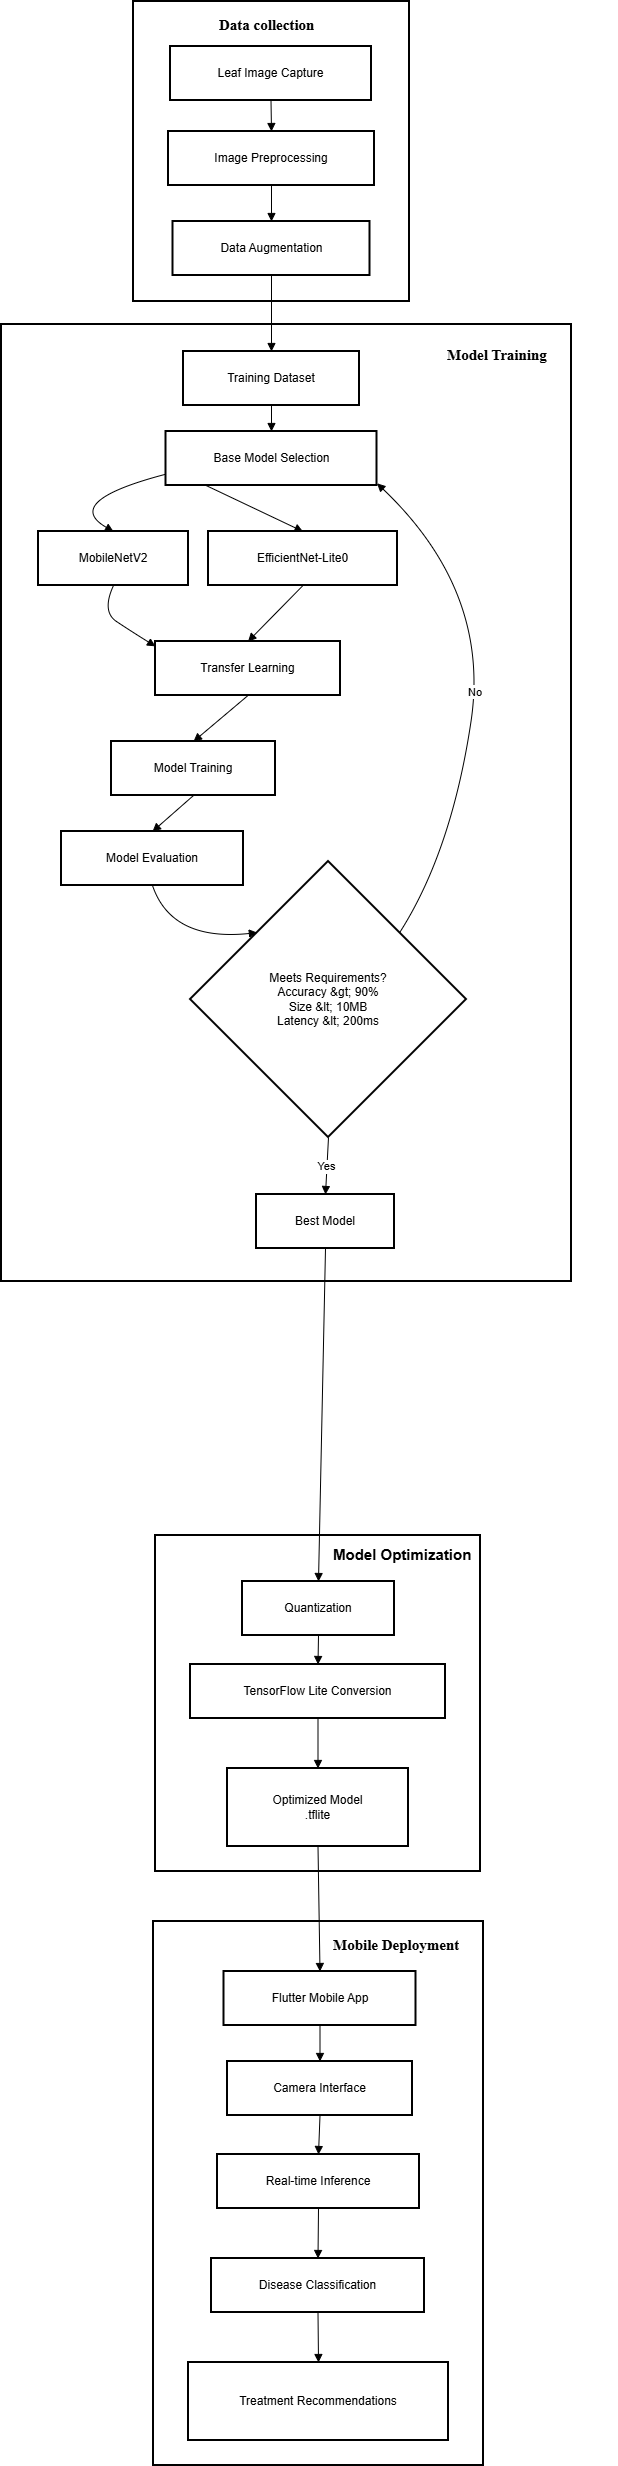

The diagram above was exported from draw.io. Its source (the exported page's mxGraphModel, read from the mxfile embedded in the PNG):
<mxGraphModel dx="2562" dy="1232" grid="1" gridSize="10" guides="1" tooltips="1" connect="1" arrows="1" fold="1" page="1" pageScale="1" pageWidth="850" pageHeight="1100" background="none" math="0" shadow="0">
  <root>
    <mxCell id="0" />
    <mxCell id="1" parent="0" />
    <mxCell id="Mam5LgyNHZaxwX5Em0YS-1" parent="1" style="whiteSpace=wrap;strokeWidth=2;" value="Mobile Deployment" vertex="1">
      <mxGeometry height="544" width="330" x="612" y="2350" as="geometry" />
    </mxCell>
    <mxCell id="Mam5LgyNHZaxwX5Em0YS-2" parent="1" style="whiteSpace=wrap;strokeWidth=2;" value="Model Optimization" vertex="1">
      <mxGeometry height="336" width="325" x="614" y="1964" as="geometry" />
    </mxCell>
    <mxCell id="Mam5LgyNHZaxwX5Em0YS-3" parent="1" style="whiteSpace=wrap;strokeWidth=2;" value="" vertex="1">
      <mxGeometry height="957" width="570" x="460" y="753" as="geometry" />
    </mxCell>
    <mxCell id="Mam5LgyNHZaxwX5Em0YS-4" parent="1" style="whiteSpace=wrap;strokeWidth=2;" value="Data Collection" vertex="1">
      <mxGeometry height="300" width="276" x="592" y="430" as="geometry" />
    </mxCell>
    <mxCell id="Mam5LgyNHZaxwX5Em0YS-5" parent="1" style="whiteSpace=wrap;strokeWidth=2;" value="Leaf Image Capture" vertex="1">
      <mxGeometry height="54" width="201" x="629" y="475" as="geometry" />
    </mxCell>
    <mxCell id="Mam5LgyNHZaxwX5Em0YS-6" parent="1" style="whiteSpace=wrap;strokeWidth=2;" value="Image Preprocessing" vertex="1">
      <mxGeometry height="54" width="206" x="627" y="560" as="geometry" />
    </mxCell>
    <mxCell id="Mam5LgyNHZaxwX5Em0YS-7" parent="1" style="whiteSpace=wrap;strokeWidth=2;" value="Data Augmentation" vertex="1">
      <mxGeometry height="54" width="197" x="631.5" y="650" as="geometry" />
    </mxCell>
    <mxCell id="Mam5LgyNHZaxwX5Em0YS-8" parent="1" style="whiteSpace=wrap;strokeWidth=2;" value="Training Dataset" vertex="1">
      <mxGeometry height="54" width="176" x="642" y="780" as="geometry" />
    </mxCell>
    <mxCell id="Mam5LgyNHZaxwX5Em0YS-9" parent="1" style="whiteSpace=wrap;strokeWidth=2;" value="Base Model Selection" vertex="1">
      <mxGeometry height="54" width="211" x="624.5" y="860" as="geometry" />
    </mxCell>
    <mxCell id="Mam5LgyNHZaxwX5Em0YS-10" parent="1" style="whiteSpace=wrap;strokeWidth=2;" value="MobileNetV2" vertex="1">
      <mxGeometry height="54" width="150" x="497" y="960" as="geometry" />
    </mxCell>
    <mxCell id="Mam5LgyNHZaxwX5Em0YS-11" parent="1" style="whiteSpace=wrap;strokeWidth=2;" value="EfficientNet-Lite0" vertex="1">
      <mxGeometry height="54" width="189" x="667" y="960" as="geometry" />
    </mxCell>
    <mxCell id="Mam5LgyNHZaxwX5Em0YS-13" parent="1" style="whiteSpace=wrap;strokeWidth=2;" value="Transfer Learning" vertex="1">
      <mxGeometry height="54" width="185" x="614" y="1070" as="geometry" />
    </mxCell>
    <mxCell id="Mam5LgyNHZaxwX5Em0YS-14" parent="1" style="whiteSpace=wrap;strokeWidth=2;" value="Model Training" vertex="1">
      <mxGeometry height="54" width="164" x="570" y="1170" as="geometry" />
    </mxCell>
    <mxCell id="Mam5LgyNHZaxwX5Em0YS-15" parent="1" style="whiteSpace=wrap;strokeWidth=2;" value="Model Evaluation" vertex="1">
      <mxGeometry height="54" width="182" x="520" y="1260" as="geometry" />
    </mxCell>
    <mxCell id="Mam5LgyNHZaxwX5Em0YS-16" parent="1" style="rhombus;strokeWidth=2;whiteSpace=wrap;" value="Meets Requirements?&#10;Accuracy &amp;gt; 90%&#10;Size &amp;lt; 10MB&#10;Latency &amp;lt; 200ms" vertex="1">
      <mxGeometry height="276" width="276" x="649" y="1290" as="geometry" />
    </mxCell>
    <mxCell id="Mam5LgyNHZaxwX5Em0YS-17" parent="1" style="whiteSpace=wrap;strokeWidth=2;" value="Best Model" vertex="1">
      <mxGeometry height="54" width="138" x="715" y="1623" as="geometry" />
    </mxCell>
    <mxCell id="Mam5LgyNHZaxwX5Em0YS-18" parent="1" style="whiteSpace=wrap;strokeWidth=2;" value="Quantization" vertex="1">
      <mxGeometry height="54" width="152" x="701" y="2010" as="geometry" />
    </mxCell>
    <mxCell id="Mam5LgyNHZaxwX5Em0YS-19" parent="1" style="whiteSpace=wrap;strokeWidth=2;" value="TensorFlow Lite Conversion" vertex="1">
      <mxGeometry height="54" width="255" x="649" y="2093" as="geometry" />
    </mxCell>
    <mxCell id="Mam5LgyNHZaxwX5Em0YS-20" parent="1" style="whiteSpace=wrap;strokeWidth=2;" value="Optimized Model&#10;.tflite" vertex="1">
      <mxGeometry height="78" width="181" x="686" y="2197" as="geometry" />
    </mxCell>
    <mxCell id="Mam5LgyNHZaxwX5Em0YS-21" parent="1" style="whiteSpace=wrap;strokeWidth=2;" value="Flutter Mobile App" vertex="1">
      <mxGeometry height="54" width="192" x="682.5" y="2400" as="geometry" />
    </mxCell>
    <mxCell id="Mam5LgyNHZaxwX5Em0YS-22" parent="1" style="whiteSpace=wrap;strokeWidth=2;" value="Camera Interface" vertex="1">
      <mxGeometry height="54" width="185" x="686" y="2490" as="geometry" />
    </mxCell>
    <mxCell id="Mam5LgyNHZaxwX5Em0YS-23" parent="1" style="whiteSpace=wrap;strokeWidth=2;" value="Real-time Inference" vertex="1">
      <mxGeometry height="54" width="202" x="676" y="2583" as="geometry" />
    </mxCell>
    <mxCell id="Mam5LgyNHZaxwX5Em0YS-24" parent="1" style="whiteSpace=wrap;strokeWidth=2;" value="Disease Classification" vertex="1">
      <mxGeometry height="54" width="213" x="670" y="2687" as="geometry" />
    </mxCell>
    <mxCell id="Mam5LgyNHZaxwX5Em0YS-25" parent="1" style="whiteSpace=wrap;strokeWidth=2;" value="Treatment Recommendations" vertex="1">
      <mxGeometry height="78" width="260" x="647" y="2791" as="geometry" />
    </mxCell>
    <mxCell id="Mam5LgyNHZaxwX5Em0YS-26" edge="1" parent="1" source="Mam5LgyNHZaxwX5Em0YS-5" style="curved=1;startArrow=none;endArrow=block;exitX=0.5;exitY=1;entryX=0.5;entryY=0;rounded=0;" target="Mam5LgyNHZaxwX5Em0YS-6" value="">
      <mxGeometry relative="1" as="geometry">
        <Array as="points" />
      </mxGeometry>
    </mxCell>
    <mxCell id="Mam5LgyNHZaxwX5Em0YS-27" edge="1" parent="1" source="Mam5LgyNHZaxwX5Em0YS-6" style="curved=1;startArrow=none;endArrow=block;exitX=0.5;exitY=1;entryX=0.5;entryY=0;rounded=0;" target="Mam5LgyNHZaxwX5Em0YS-7" value="">
      <mxGeometry relative="1" as="geometry">
        <Array as="points" />
      </mxGeometry>
    </mxCell>
    <mxCell id="Mam5LgyNHZaxwX5Em0YS-28" edge="1" parent="1" source="Mam5LgyNHZaxwX5Em0YS-7" style="curved=1;startArrow=none;endArrow=block;exitX=0.5;exitY=1;entryX=0.5;entryY=0;rounded=0;" target="Mam5LgyNHZaxwX5Em0YS-8" value="">
      <mxGeometry relative="1" as="geometry">
        <Array as="points" />
      </mxGeometry>
    </mxCell>
    <mxCell id="Mam5LgyNHZaxwX5Em0YS-29" edge="1" parent="1" source="Mam5LgyNHZaxwX5Em0YS-8" style="curved=1;startArrow=none;endArrow=block;exitX=0.5;exitY=1;entryX=0.5;entryY=0;rounded=0;" target="Mam5LgyNHZaxwX5Em0YS-9" value="">
      <mxGeometry relative="1" as="geometry">
        <Array as="points" />
      </mxGeometry>
    </mxCell>
    <mxCell id="Mam5LgyNHZaxwX5Em0YS-30" edge="1" parent="1" source="Mam5LgyNHZaxwX5Em0YS-9" style="curved=1;startArrow=none;endArrow=block;exitX=0;exitY=0.79;entryX=0.5;entryY=0;rounded=0;" target="Mam5LgyNHZaxwX5Em0YS-10" value="">
      <mxGeometry relative="1" as="geometry">
        <Array as="points">
          <mxPoint x="520" y="930" />
        </Array>
      </mxGeometry>
    </mxCell>
    <mxCell id="Mam5LgyNHZaxwX5Em0YS-31" edge="1" parent="1" source="Mam5LgyNHZaxwX5Em0YS-9" style="curved=1;startArrow=none;endArrow=block;exitX=0.19;exitY=1;entryX=0.5;entryY=0;rounded=0;" target="Mam5LgyNHZaxwX5Em0YS-11" value="">
      <mxGeometry relative="1" as="geometry">
        <Array as="points" />
      </mxGeometry>
    </mxCell>
    <mxCell id="Mam5LgyNHZaxwX5Em0YS-33" edge="1" parent="1" source="Mam5LgyNHZaxwX5Em0YS-10" style="curved=1;startArrow=none;endArrow=block;exitX=0.5;exitY=1;entryX=0;entryY=0.09;rounded=0;" target="Mam5LgyNHZaxwX5Em0YS-13" value="">
      <mxGeometry relative="1" as="geometry">
        <Array as="points">
          <mxPoint x="560" y="1040" />
          <mxPoint x="590" y="1060" />
        </Array>
      </mxGeometry>
    </mxCell>
    <mxCell id="Mam5LgyNHZaxwX5Em0YS-34" edge="1" parent="1" source="Mam5LgyNHZaxwX5Em0YS-11" style="curved=1;startArrow=none;endArrow=block;exitX=0.5;exitY=1;entryX=0.5;entryY=0;rounded=0;" target="Mam5LgyNHZaxwX5Em0YS-13" value="">
      <mxGeometry relative="1" as="geometry">
        <Array as="points" />
      </mxGeometry>
    </mxCell>
    <mxCell id="Mam5LgyNHZaxwX5Em0YS-36" edge="1" parent="1" source="Mam5LgyNHZaxwX5Em0YS-13" style="curved=1;startArrow=none;endArrow=block;exitX=0.5;exitY=1;entryX=0.5;entryY=0;rounded=0;" target="Mam5LgyNHZaxwX5Em0YS-14" value="">
      <mxGeometry relative="1" as="geometry">
        <Array as="points" />
      </mxGeometry>
    </mxCell>
    <mxCell id="Mam5LgyNHZaxwX5Em0YS-37" edge="1" parent="1" source="Mam5LgyNHZaxwX5Em0YS-14" style="curved=1;startArrow=none;endArrow=block;exitX=0.5;exitY=1;entryX=0.5;entryY=0;rounded=0;" target="Mam5LgyNHZaxwX5Em0YS-15" value="">
      <mxGeometry relative="1" as="geometry">
        <Array as="points" />
      </mxGeometry>
    </mxCell>
    <mxCell id="Mam5LgyNHZaxwX5Em0YS-38" edge="1" parent="1" source="Mam5LgyNHZaxwX5Em0YS-15" style="curved=1;startArrow=none;endArrow=block;exitX=0.5;exitY=1;entryX=0;entryY=0.03;rounded=0;" target="Mam5LgyNHZaxwX5Em0YS-16" value="">
      <mxGeometry relative="1" as="geometry">
        <Array as="points">
          <mxPoint x="630" y="1370" />
        </Array>
      </mxGeometry>
    </mxCell>
    <mxCell id="Mam5LgyNHZaxwX5Em0YS-39" edge="1" parent="1" source="Mam5LgyNHZaxwX5Em0YS-16" style="curved=1;startArrow=none;endArrow=block;exitX=1;exitY=0.03;entryX=1;entryY=0.96;rounded=0;" target="Mam5LgyNHZaxwX5Em0YS-9" value="No">
      <mxGeometry relative="1" as="geometry">
        <Array as="points">
          <mxPoint x="910" y="1280" />
          <mxPoint x="949" y="1020" />
        </Array>
      </mxGeometry>
    </mxCell>
    <mxCell id="Mam5LgyNHZaxwX5Em0YS-40" edge="1" parent="1" source="Mam5LgyNHZaxwX5Em0YS-16" style="curved=1;startArrow=none;endArrow=block;exitX=0.5;exitY=1;entryX=0.5;entryY=0.01;rounded=0;" target="Mam5LgyNHZaxwX5Em0YS-17" value="Yes">
      <mxGeometry relative="1" as="geometry">
        <Array as="points" />
      </mxGeometry>
    </mxCell>
    <mxCell id="Mam5LgyNHZaxwX5Em0YS-41" edge="1" parent="1" source="Mam5LgyNHZaxwX5Em0YS-17" style="curved=1;startArrow=none;endArrow=block;exitX=0.5;exitY=1.01;entryX=0.5;entryY=0.01;rounded=0;" target="Mam5LgyNHZaxwX5Em0YS-18" value="">
      <mxGeometry relative="1" as="geometry">
        <Array as="points" />
      </mxGeometry>
    </mxCell>
    <mxCell id="Mam5LgyNHZaxwX5Em0YS-42" edge="1" parent="1" source="Mam5LgyNHZaxwX5Em0YS-18" style="curved=1;startArrow=none;endArrow=block;exitX=0.5;exitY=1.01;entryX=0.5;entryY=0.01;rounded=0;" target="Mam5LgyNHZaxwX5Em0YS-19" value="">
      <mxGeometry relative="1" as="geometry">
        <Array as="points" />
      </mxGeometry>
    </mxCell>
    <mxCell id="Mam5LgyNHZaxwX5Em0YS-43" edge="1" parent="1" source="Mam5LgyNHZaxwX5Em0YS-19" style="curved=1;startArrow=none;endArrow=block;exitX=0.5;exitY=1.01;entryX=0.5;entryY=0.01;rounded=0;" target="Mam5LgyNHZaxwX5Em0YS-20" value="">
      <mxGeometry relative="1" as="geometry">
        <Array as="points" />
      </mxGeometry>
    </mxCell>
    <mxCell id="Mam5LgyNHZaxwX5Em0YS-44" edge="1" parent="1" source="Mam5LgyNHZaxwX5Em0YS-20" style="curved=1;startArrow=none;endArrow=block;exitX=0.5;exitY=1.01;entryX=0.5;entryY=0.01;rounded=0;" target="Mam5LgyNHZaxwX5Em0YS-21" value="">
      <mxGeometry relative="1" as="geometry">
        <Array as="points" />
      </mxGeometry>
    </mxCell>
    <mxCell id="Mam5LgyNHZaxwX5Em0YS-45" edge="1" parent="1" source="Mam5LgyNHZaxwX5Em0YS-21" style="curved=1;startArrow=none;endArrow=block;exitX=0.5;exitY=1.01;entryX=0.5;entryY=0.01;rounded=0;" target="Mam5LgyNHZaxwX5Em0YS-22" value="">
      <mxGeometry relative="1" as="geometry">
        <Array as="points" />
      </mxGeometry>
    </mxCell>
    <mxCell id="Mam5LgyNHZaxwX5Em0YS-46" edge="1" parent="1" source="Mam5LgyNHZaxwX5Em0YS-22" style="curved=1;startArrow=none;endArrow=block;exitX=0.5;exitY=1.01;entryX=0.5;entryY=0.01;rounded=0;" target="Mam5LgyNHZaxwX5Em0YS-23" value="">
      <mxGeometry relative="1" as="geometry">
        <Array as="points" />
      </mxGeometry>
    </mxCell>
    <mxCell id="Mam5LgyNHZaxwX5Em0YS-47" edge="1" parent="1" source="Mam5LgyNHZaxwX5Em0YS-23" style="curved=1;startArrow=none;endArrow=block;exitX=0.5;exitY=1.01;entryX=0.5;entryY=0.01;rounded=0;" target="Mam5LgyNHZaxwX5Em0YS-24" value="">
      <mxGeometry relative="1" as="geometry">
        <Array as="points" />
      </mxGeometry>
    </mxCell>
    <mxCell id="Mam5LgyNHZaxwX5Em0YS-48" edge="1" parent="1" source="Mam5LgyNHZaxwX5Em0YS-24" style="curved=1;startArrow=none;endArrow=block;exitX=0.5;exitY=1.01;entryX=0.5;entryY=0.01;rounded=0;" target="Mam5LgyNHZaxwX5Em0YS-25" value="">
      <mxGeometry relative="1" as="geometry">
        <Array as="points" />
      </mxGeometry>
    </mxCell>
    <mxCell id="Mam5LgyNHZaxwX5Em0YS-50" parent="1" style="text;html=1;whiteSpace=wrap;overflow=hidden;rounded=0;" value="&lt;h1 style=&quot;margin-top: 0px; font-family: Helvetica, Bangla145, sans-serif;&quot;&gt;&lt;font face=&quot;Times New Roman&quot; style=&quot;font-family: &amp;quot;Times New Roman&amp;quot;, Bangla145, sans-serif; font-size: 15px;&quot;&gt;Data collection&lt;/font&gt;&lt;/h1&gt;" vertex="1">
      <mxGeometry height="40" width="159" x="676" y="430" as="geometry" />
    </mxCell>
    <mxCell id="Mam5LgyNHZaxwX5Em0YS-51" parent="1" style="text;html=1;whiteSpace=wrap;overflow=hidden;rounded=0;" value="&lt;h1 style=&quot;margin-top: 0px; font-family: Helvetica, Bangla145, sans-serif;&quot;&gt;&lt;font style=&quot;font-family: &amp;quot;Times New Roman&amp;quot;, Bangla145, sans-serif; font-size: 15px;&quot; face=&quot;Times New Roman&quot;&gt;Model Training&lt;/font&gt;&lt;/h1&gt;&lt;h1 style=&quot;margin-top: 0px; font-family: Helvetica, Bangla145, sans-serif;&quot;&gt;&lt;span style=&quot;background-color: transparent; color: light-dark(rgb(0, 0, 0), rgb(255, 255, 255)); font-weight: normal;&quot;&gt;&lt;font style=&quot;font-size: 15px;&quot;&gt;Lorem ipsum dolor sit amet, consectetur adipisicing elit, sed do eiusmod tempor incididunt ut labore et dolore magna aliqua.&lt;/font&gt;&lt;/span&gt;&lt;/h1&gt;" vertex="1">
      <mxGeometry height="39" width="173" x="904" y="760" as="geometry" />
    </mxCell>
    <mxCell id="Mam5LgyNHZaxwX5Em0YS-52" parent="1" style="text;html=1;whiteSpace=wrap;overflow=hidden;rounded=0;" value="&lt;h1 style=&quot;margin-top: 0px; font-family: Helvetica, Bangla145, sans-serif;&quot;&gt;&lt;font face=&quot;Helvetica, Bangla145, sans-serif&quot; style=&quot;font-size: 15px;&quot;&gt;Model Optimization&lt;/font&gt;&lt;/h1&gt;&lt;h1 style=&quot;margin-top: 0px; font-family: Helvetica, Bangla145, sans-serif;&quot;&gt;&lt;span style=&quot;background-color: transparent; color: light-dark(rgb(0, 0, 0), rgb(255, 255, 255)); font-weight: normal;&quot;&gt;&lt;font style=&quot;font-size: 15px;&quot;&gt;Lorem ipsum dolor sit amet, consectetur adipisicing elit, sed do eiusmod tempor incididunt ut labore et dolore magna aliqua.&lt;/font&gt;&lt;/span&gt;&lt;/h1&gt;" vertex="1">
      <mxGeometry height="37" width="236" x="790" y="1960" as="geometry" />
    </mxCell>
    <mxCell id="Mam5LgyNHZaxwX5Em0YS-53" parent="1" style="text;html=1;whiteSpace=wrap;overflow=hidden;rounded=0;" value="&lt;h1 style=&quot;margin-top: 0px; font-family: Helvetica, Bangla145, sans-serif;&quot;&gt;&lt;font style=&quot;font-family: &amp;quot;Times New Roman&amp;quot;, Bangla145, sans-serif; font-size: 15px;&quot; face=&quot;Times New Roman&quot;&gt;Mobile Deployment&lt;/font&gt;&lt;/h1&gt;&lt;div style=&quot;font-family: Helvetica, Bangla145, sans-serif;&quot;&gt;&lt;br style=&quot;font-family: Helvetica, Bangla145, sans-serif;&quot;&gt;&lt;/div&gt;" vertex="1">
      <mxGeometry height="40" width="180" x="790" y="2350" as="geometry" />
    </mxCell>
  </root>
</mxGraphModel>